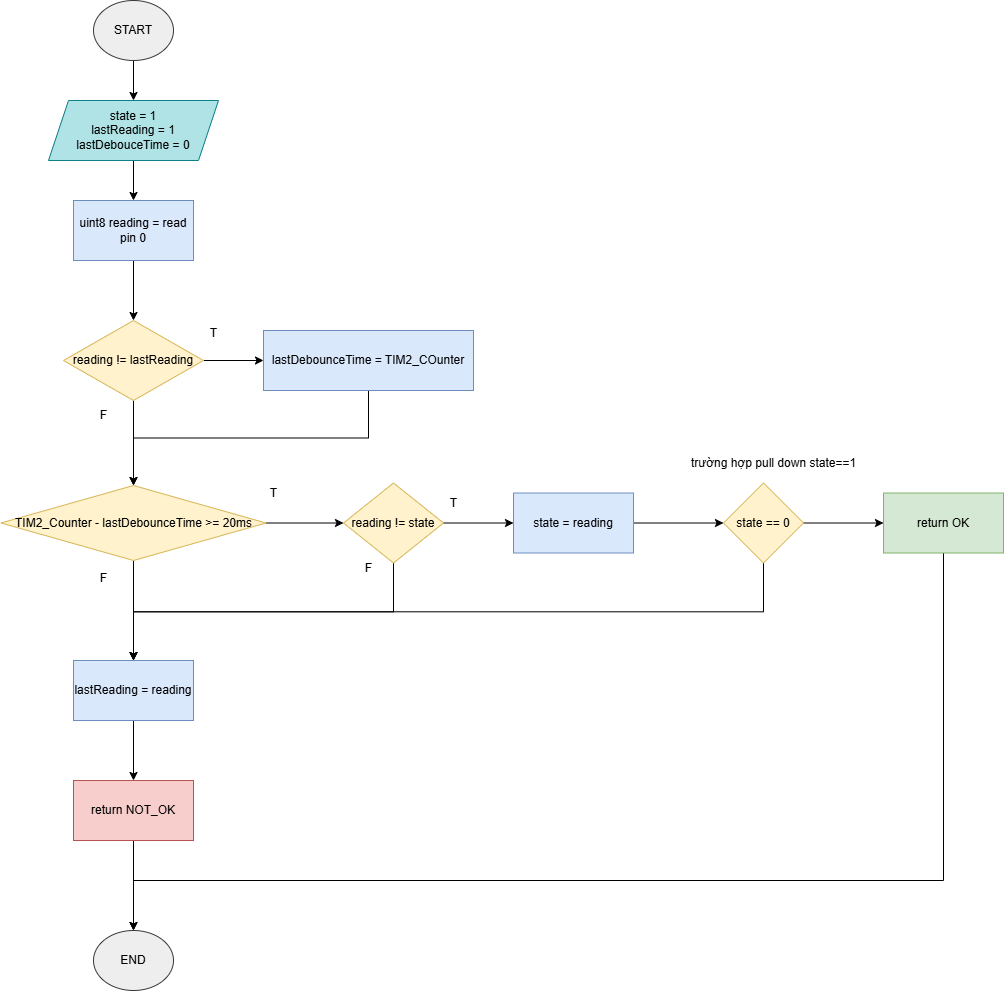

The diagram above was exported from draw.io. Its source (the exported page's mxGraphModel, read from the mxfile embedded in the PNG):
<mxGraphModel dx="2466" dy="719" grid="1" gridSize="10" guides="1" tooltips="1" connect="1" arrows="1" fold="1" page="1" pageScale="1" pageWidth="1169" pageHeight="1654" math="0" shadow="0">
  <root>
    <mxCell id="0" />
    <mxCell id="1" parent="0" />
    <mxCell id="h14jeKV9nJECfoUKLdIe-3" value="" style="edgeStyle=orthogonalEdgeStyle;rounded=0;orthogonalLoop=1;jettySize=auto;html=1;" parent="1" source="XA1L2QYGWNkv7Re9VDHA-1" target="h14jeKV9nJECfoUKLdIe-1" edge="1">
      <mxGeometry relative="1" as="geometry" />
    </mxCell>
    <mxCell id="XA1L2QYGWNkv7Re9VDHA-1" value="START" style="ellipse;whiteSpace=wrap;html=1;fillColor=#eeeeee;strokeColor=#36393d;" parent="1" vertex="1">
      <mxGeometry x="60" y="20" width="80" height="60" as="geometry" />
    </mxCell>
    <mxCell id="h14jeKV9nJECfoUKLdIe-5" value="" style="edgeStyle=orthogonalEdgeStyle;rounded=0;orthogonalLoop=1;jettySize=auto;html=1;" parent="1" source="h14jeKV9nJECfoUKLdIe-1" target="h14jeKV9nJECfoUKLdIe-4" edge="1">
      <mxGeometry relative="1" as="geometry" />
    </mxCell>
    <mxCell id="h14jeKV9nJECfoUKLdIe-1" value="state = 1&lt;div&gt;lastReading = 1&lt;/div&gt;&lt;div&gt;lastDebouceTime = 0&lt;/div&gt;" style="shape=parallelogram;perimeter=parallelogramPerimeter;whiteSpace=wrap;html=1;fixedSize=1;fillColor=#b0e3e6;strokeColor=#0e8088;" parent="1" vertex="1">
      <mxGeometry x="15" y="120" width="170" height="60" as="geometry" />
    </mxCell>
    <mxCell id="h14jeKV9nJECfoUKLdIe-7" value="" style="edgeStyle=orthogonalEdgeStyle;rounded=0;orthogonalLoop=1;jettySize=auto;html=1;" parent="1" source="h14jeKV9nJECfoUKLdIe-4" target="h14jeKV9nJECfoUKLdIe-6" edge="1">
      <mxGeometry relative="1" as="geometry" />
    </mxCell>
    <mxCell id="h14jeKV9nJECfoUKLdIe-4" value="uint8 reading = read pin 0" style="whiteSpace=wrap;html=1;fillColor=#dae8fc;strokeColor=#6c8ebf;" parent="1" vertex="1">
      <mxGeometry x="40" y="220" width="120" height="60" as="geometry" />
    </mxCell>
    <mxCell id="h14jeKV9nJECfoUKLdIe-9" value="" style="edgeStyle=orthogonalEdgeStyle;rounded=0;orthogonalLoop=1;jettySize=auto;html=1;" parent="1" source="h14jeKV9nJECfoUKLdIe-6" target="h14jeKV9nJECfoUKLdIe-8" edge="1">
      <mxGeometry relative="1" as="geometry" />
    </mxCell>
    <mxCell id="h14jeKV9nJECfoUKLdIe-12" value="" style="edgeStyle=orthogonalEdgeStyle;rounded=0;orthogonalLoop=1;jettySize=auto;html=1;" parent="1" source="h14jeKV9nJECfoUKLdIe-6" target="h14jeKV9nJECfoUKLdIe-11" edge="1">
      <mxGeometry relative="1" as="geometry" />
    </mxCell>
    <mxCell id="h14jeKV9nJECfoUKLdIe-6" value="reading != lastReading" style="rhombus;whiteSpace=wrap;html=1;fillColor=#fff2cc;strokeColor=#d6b656;" parent="1" vertex="1">
      <mxGeometry x="30" y="340" width="140" height="80" as="geometry" />
    </mxCell>
    <mxCell id="h14jeKV9nJECfoUKLdIe-21" style="edgeStyle=orthogonalEdgeStyle;rounded=0;orthogonalLoop=1;jettySize=auto;html=1;entryX=0.5;entryY=0;entryDx=0;entryDy=0;" parent="1" source="h14jeKV9nJECfoUKLdIe-8" target="h14jeKV9nJECfoUKLdIe-11" edge="1">
      <mxGeometry relative="1" as="geometry" />
    </mxCell>
    <mxCell id="h14jeKV9nJECfoUKLdIe-8" value="lastDebounceTime = TIM2_COunter" style="whiteSpace=wrap;html=1;fillColor=#dae8fc;strokeColor=#6c8ebf;" parent="1" vertex="1">
      <mxGeometry x="230" y="350" width="210" height="60" as="geometry" />
    </mxCell>
    <mxCell id="h14jeKV9nJECfoUKLdIe-10" value="T" style="text;html=1;align=center;verticalAlign=middle;resizable=0;points=[];autosize=1;strokeColor=none;fillColor=none;" parent="1" vertex="1">
      <mxGeometry x="165" y="338" width="30" height="30" as="geometry" />
    </mxCell>
    <mxCell id="h14jeKV9nJECfoUKLdIe-14" value="" style="edgeStyle=orthogonalEdgeStyle;rounded=0;orthogonalLoop=1;jettySize=auto;html=1;" parent="1" source="h14jeKV9nJECfoUKLdIe-11" target="h14jeKV9nJECfoUKLdIe-13" edge="1">
      <mxGeometry relative="1" as="geometry" />
    </mxCell>
    <mxCell id="VMoQKO49Gae9KpiZc2sq-3" value="" style="edgeStyle=orthogonalEdgeStyle;rounded=0;orthogonalLoop=1;jettySize=auto;html=1;" parent="1" source="h14jeKV9nJECfoUKLdIe-11" target="VMoQKO49Gae9KpiZc2sq-1" edge="1">
      <mxGeometry relative="1" as="geometry" />
    </mxCell>
    <mxCell id="h14jeKV9nJECfoUKLdIe-11" value="TIM2_Counter - lastDebounceTime &amp;gt;= 20ms" style="rhombus;whiteSpace=wrap;html=1;fillColor=#fff2cc;strokeColor=#d6b656;" parent="1" vertex="1">
      <mxGeometry x="-32.5" y="505" width="265" height="75" as="geometry" />
    </mxCell>
    <mxCell id="h14jeKV9nJECfoUKLdIe-16" value="" style="edgeStyle=orthogonalEdgeStyle;rounded=0;orthogonalLoop=1;jettySize=auto;html=1;" parent="1" source="h14jeKV9nJECfoUKLdIe-13" target="h14jeKV9nJECfoUKLdIe-15" edge="1">
      <mxGeometry relative="1" as="geometry" />
    </mxCell>
    <mxCell id="VMoQKO49Gae9KpiZc2sq-10" style="edgeStyle=orthogonalEdgeStyle;rounded=0;orthogonalLoop=1;jettySize=auto;html=1;exitX=0.5;exitY=1;exitDx=0;exitDy=0;entryX=0.5;entryY=0;entryDx=0;entryDy=0;" parent="1" source="h14jeKV9nJECfoUKLdIe-13" target="VMoQKO49Gae9KpiZc2sq-1" edge="1">
      <mxGeometry relative="1" as="geometry" />
    </mxCell>
    <mxCell id="h14jeKV9nJECfoUKLdIe-13" value="reading != state" style="rhombus;whiteSpace=wrap;html=1;fillColor=#fff2cc;strokeColor=#d6b656;" parent="1" vertex="1">
      <mxGeometry x="310" y="502.5" width="100" height="80" as="geometry" />
    </mxCell>
    <mxCell id="h14jeKV9nJECfoUKLdIe-18" value="" style="edgeStyle=orthogonalEdgeStyle;rounded=0;orthogonalLoop=1;jettySize=auto;html=1;" parent="1" source="h14jeKV9nJECfoUKLdIe-15" target="h14jeKV9nJECfoUKLdIe-17" edge="1">
      <mxGeometry relative="1" as="geometry" />
    </mxCell>
    <mxCell id="h14jeKV9nJECfoUKLdIe-15" value="state = reading" style="whiteSpace=wrap;html=1;fillColor=#dae8fc;strokeColor=#6c8ebf;" parent="1" vertex="1">
      <mxGeometry x="480" y="512.5" width="120" height="60" as="geometry" />
    </mxCell>
    <mxCell id="h14jeKV9nJECfoUKLdIe-26" value="" style="edgeStyle=orthogonalEdgeStyle;rounded=0;orthogonalLoop=1;jettySize=auto;html=1;" parent="1" source="h14jeKV9nJECfoUKLdIe-17" target="h14jeKV9nJECfoUKLdIe-22" edge="1">
      <mxGeometry relative="1" as="geometry" />
    </mxCell>
    <mxCell id="VMoQKO49Gae9KpiZc2sq-13" style="edgeStyle=orthogonalEdgeStyle;rounded=0;orthogonalLoop=1;jettySize=auto;html=1;exitX=0.5;exitY=1;exitDx=0;exitDy=0;entryX=0.5;entryY=0;entryDx=0;entryDy=0;" parent="1" source="h14jeKV9nJECfoUKLdIe-17" target="VMoQKO49Gae9KpiZc2sq-1" edge="1">
      <mxGeometry relative="1" as="geometry" />
    </mxCell>
    <mxCell id="h14jeKV9nJECfoUKLdIe-17" value="state == 0" style="rhombus;whiteSpace=wrap;html=1;fillColor=#fff2cc;strokeColor=#d6b656;" parent="1" vertex="1">
      <mxGeometry x="690" y="502.5" width="80" height="80" as="geometry" />
    </mxCell>
    <mxCell id="h14jeKV9nJECfoUKLdIe-19" value="T" style="text;html=1;align=center;verticalAlign=middle;resizable=0;points=[];autosize=1;strokeColor=none;fillColor=none;" parent="1" vertex="1">
      <mxGeometry x="225" y="498" width="30" height="30" as="geometry" />
    </mxCell>
    <mxCell id="h14jeKV9nJECfoUKLdIe-20" value="F" style="text;html=1;align=center;verticalAlign=middle;resizable=0;points=[];autosize=1;strokeColor=none;fillColor=none;" parent="1" vertex="1">
      <mxGeometry x="55" y="420" width="30" height="30" as="geometry" />
    </mxCell>
    <mxCell id="h14jeKV9nJECfoUKLdIe-25" style="edgeStyle=orthogonalEdgeStyle;rounded=0;orthogonalLoop=1;jettySize=auto;html=1;exitX=0.5;exitY=1;exitDx=0;exitDy=0;entryX=0.5;entryY=0;entryDx=0;entryDy=0;" parent="1" source="h14jeKV9nJECfoUKLdIe-22" target="h14jeKV9nJECfoUKLdIe-24" edge="1">
      <mxGeometry relative="1" as="geometry">
        <Array as="points">
          <mxPoint x="910" y="900" />
          <mxPoint x="100" y="900" />
        </Array>
      </mxGeometry>
    </mxCell>
    <mxCell id="h14jeKV9nJECfoUKLdIe-22" value="return OK" style="whiteSpace=wrap;html=1;fillColor=#d5e8d4;strokeColor=#82b366;" parent="1" vertex="1">
      <mxGeometry x="850" y="512.5" width="120" height="60" as="geometry" />
    </mxCell>
    <mxCell id="h14jeKV9nJECfoUKLdIe-24" value="END" style="ellipse;whiteSpace=wrap;html=1;fillColor=#eeeeee;strokeColor=#36393d;" parent="1" vertex="1">
      <mxGeometry x="60" y="950" width="80" height="60" as="geometry" />
    </mxCell>
    <mxCell id="VMoQKO49Gae9KpiZc2sq-6" value="" style="edgeStyle=orthogonalEdgeStyle;rounded=0;orthogonalLoop=1;jettySize=auto;html=1;" parent="1" source="VMoQKO49Gae9KpiZc2sq-1" target="VMoQKO49Gae9KpiZc2sq-5" edge="1">
      <mxGeometry relative="1" as="geometry" />
    </mxCell>
    <mxCell id="VMoQKO49Gae9KpiZc2sq-1" value="lastReading = reading" style="whiteSpace=wrap;html=1;fillColor=#dae8fc;strokeColor=#6c8ebf;" parent="1" vertex="1">
      <mxGeometry x="40" y="680" width="120" height="60" as="geometry" />
    </mxCell>
    <mxCell id="VMoQKO49Gae9KpiZc2sq-7" value="" style="edgeStyle=orthogonalEdgeStyle;rounded=0;orthogonalLoop=1;jettySize=auto;html=1;" parent="1" source="VMoQKO49Gae9KpiZc2sq-5" target="h14jeKV9nJECfoUKLdIe-24" edge="1">
      <mxGeometry relative="1" as="geometry" />
    </mxCell>
    <mxCell id="VMoQKO49Gae9KpiZc2sq-5" value="return NOT_OK" style="whiteSpace=wrap;html=1;fillColor=#f8cecc;strokeColor=#b85450;" parent="1" vertex="1">
      <mxGeometry x="40" y="800" width="120" height="60" as="geometry" />
    </mxCell>
    <mxCell id="VMoQKO49Gae9KpiZc2sq-8" value="F" style="text;html=1;align=center;verticalAlign=middle;resizable=0;points=[];autosize=1;strokeColor=none;fillColor=none;" parent="1" vertex="1">
      <mxGeometry x="55" y="582.5" width="30" height="30" as="geometry" />
    </mxCell>
    <mxCell id="VMoQKO49Gae9KpiZc2sq-9" value="T" style="text;html=1;align=center;verticalAlign=middle;resizable=0;points=[];autosize=1;strokeColor=none;fillColor=none;" parent="1" vertex="1">
      <mxGeometry x="405" y="508" width="30" height="30" as="geometry" />
    </mxCell>
    <mxCell id="VMoQKO49Gae9KpiZc2sq-11" value="F" style="text;html=1;align=center;verticalAlign=middle;resizable=0;points=[];autosize=1;strokeColor=none;fillColor=none;" parent="1" vertex="1">
      <mxGeometry x="320" y="572.5" width="30" height="30" as="geometry" />
    </mxCell>
    <mxCell id="VMoQKO49Gae9KpiZc2sq-12" value="trường hợp pull down state==1" style="text;html=1;align=center;verticalAlign=middle;resizable=0;points=[];autosize=1;strokeColor=none;fillColor=none;" parent="1" vertex="1">
      <mxGeometry x="645" y="468" width="190" height="30" as="geometry" />
    </mxCell>
  </root>
</mxGraphModel>